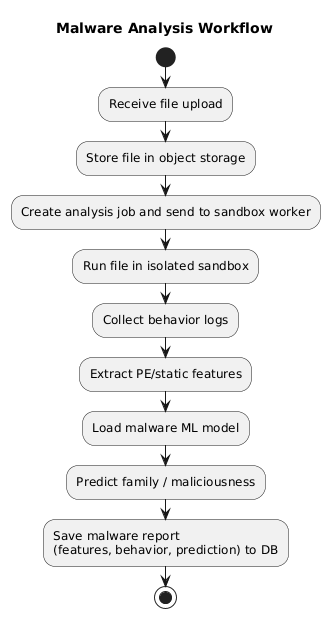

The diagram above was rendered by PlantUML. Its source (embedded in the PNG):
@startuml
title Malware Analysis Workflow

start
:Receive file upload;
:Store file in object storage;
:Create analysis job and send to sandbox worker;

:Run file in isolated sandbox;
:Collect behavior logs;
:Extract PE/static features;

:Load malware ML model;
:Predict family / maliciousness;

:Save malware report
(features, behavior, prediction) to DB;

stop
@enduml